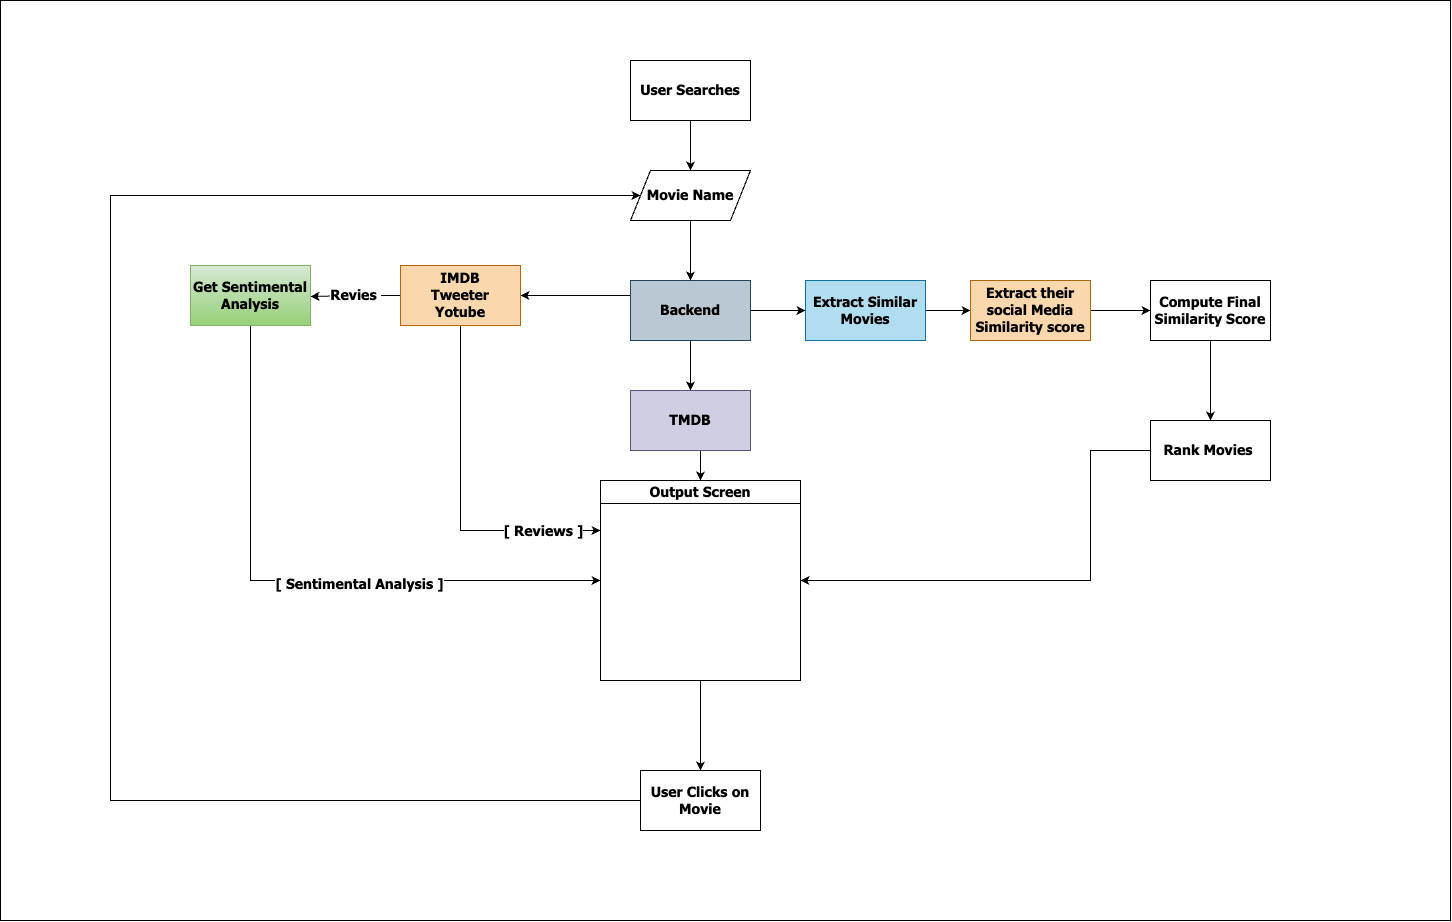

The diagram above was exported from draw.io. Its source (the exported page's mxGraphModel, read from the mxfile embedded in the PNG):
<mxGraphModel dx="3128" dy="-2005" grid="1" gridSize="10" guides="1" tooltips="1" connect="1" arrows="1" fold="1" page="1" pageScale="1" pageWidth="850" pageHeight="1100" background="#FFFFFF" math="0" shadow="0">
  <root>
    <mxCell id="0" />
    <mxCell id="1" parent="0" />
    <mxCell id="dI1H3Xc6TeJ5PNLBor1I-31" value="" style="rounded=0;whiteSpace=wrap;html=1;" vertex="1" parent="1">
      <mxGeometry x="-20" y="3870" width="1450" height="920" as="geometry" />
    </mxCell>
    <mxCell id="dI1H3Xc6TeJ5PNLBor1I-1" style="edgeStyle=orthogonalEdgeStyle;rounded=0;orthogonalLoop=1;jettySize=auto;html=1;exitX=1;exitY=0.5;exitDx=0;exitDy=0;entryX=0;entryY=0.5;entryDx=0;entryDy=0;fontFamily=Tahoma;fontSize=14;fontStyle=1" edge="1" parent="1" source="dI1H3Xc6TeJ5PNLBor1I-4" target="dI1H3Xc6TeJ5PNLBor1I-8">
      <mxGeometry relative="1" as="geometry">
        <mxPoint x="850" y="4179.545454545454" as="targetPoint" />
      </mxGeometry>
    </mxCell>
    <mxCell id="dI1H3Xc6TeJ5PNLBor1I-2" style="edgeStyle=orthogonalEdgeStyle;rounded=0;orthogonalLoop=1;jettySize=auto;html=1;exitX=0;exitY=0.25;exitDx=0;exitDy=0;fontFamily=Tahoma;fontSize=14;fontStyle=1" edge="1" parent="1" source="dI1H3Xc6TeJ5PNLBor1I-4" target="dI1H3Xc6TeJ5PNLBor1I-20">
      <mxGeometry relative="1" as="geometry">
        <mxPoint x="480" y="4165" as="targetPoint" />
      </mxGeometry>
    </mxCell>
    <mxCell id="dI1H3Xc6TeJ5PNLBor1I-3" style="edgeStyle=orthogonalEdgeStyle;rounded=0;orthogonalLoop=1;jettySize=auto;html=1;exitX=0.5;exitY=1;exitDx=0;exitDy=0;entryX=0.5;entryY=0;entryDx=0;entryDy=0;fontFamily=Tahoma;fontSize=14;fontStyle=1" edge="1" parent="1" source="dI1H3Xc6TeJ5PNLBor1I-4" target="dI1H3Xc6TeJ5PNLBor1I-27">
      <mxGeometry relative="1" as="geometry">
        <mxPoint x="670.181818181818" y="4250" as="targetPoint" />
      </mxGeometry>
    </mxCell>
    <mxCell id="dI1H3Xc6TeJ5PNLBor1I-4" value="Backend" style="rounded=0;whiteSpace=wrap;html=1;fontFamily=Tahoma;fontSize=14;fontStyle=1;fillColor=#bac8d3;strokeColor=#23445d;" vertex="1" parent="1">
      <mxGeometry x="610" y="4150" width="120" height="60" as="geometry" />
    </mxCell>
    <mxCell id="dI1H3Xc6TeJ5PNLBor1I-5" style="edgeStyle=orthogonalEdgeStyle;rounded=0;orthogonalLoop=1;jettySize=auto;html=1;entryX=0.5;entryY=0;entryDx=0;entryDy=0;fontFamily=Tahoma;fontSize=14;fontStyle=1" edge="1" parent="1" source="dI1H3Xc6TeJ5PNLBor1I-6" target="dI1H3Xc6TeJ5PNLBor1I-4">
      <mxGeometry relative="1" as="geometry" />
    </mxCell>
    <mxCell id="dI1H3Xc6TeJ5PNLBor1I-6" value="Movie Name" style="shape=parallelogram;perimeter=parallelogramPerimeter;whiteSpace=wrap;html=1;fixedSize=1;fontFamily=Tahoma;fontSize=14;fontStyle=1" vertex="1" parent="1">
      <mxGeometry x="610" y="4040" width="120" height="50" as="geometry" />
    </mxCell>
    <mxCell id="dI1H3Xc6TeJ5PNLBor1I-7" style="edgeStyle=orthogonalEdgeStyle;rounded=0;orthogonalLoop=1;jettySize=auto;html=1;entryX=0;entryY=0.5;entryDx=0;entryDy=0;fontFamily=Tahoma;fontSize=14;fontStyle=1" edge="1" parent="1" source="dI1H3Xc6TeJ5PNLBor1I-8" target="dI1H3Xc6TeJ5PNLBor1I-10">
      <mxGeometry relative="1" as="geometry">
        <mxPoint x="1090" y="4170" as="targetPoint" />
      </mxGeometry>
    </mxCell>
    <mxCell id="dI1H3Xc6TeJ5PNLBor1I-8" value="Extract Similar Movies" style="rounded=0;whiteSpace=wrap;html=1;fontFamily=Tahoma;fontSize=14;fontStyle=1;fillColor=#b1ddf0;strokeColor=#10739e;" vertex="1" parent="1">
      <mxGeometry x="785" y="4150" width="120" height="60" as="geometry" />
    </mxCell>
    <mxCell id="dI1H3Xc6TeJ5PNLBor1I-9" style="edgeStyle=orthogonalEdgeStyle;rounded=0;orthogonalLoop=1;jettySize=auto;html=1;exitX=1;exitY=0.5;exitDx=0;exitDy=0;entryX=0;entryY=0.5;entryDx=0;entryDy=0;fontFamily=Tahoma;fontSize=14;fontStyle=1" edge="1" parent="1" source="dI1H3Xc6TeJ5PNLBor1I-10" target="dI1H3Xc6TeJ5PNLBor1I-12">
      <mxGeometry relative="1" as="geometry">
        <mxPoint x="1280" y="4170.454545454544" as="targetPoint" />
      </mxGeometry>
    </mxCell>
    <mxCell id="dI1H3Xc6TeJ5PNLBor1I-10" value="Extract their social Media Similarity score" style="rounded=0;whiteSpace=wrap;html=1;fontFamily=Tahoma;fontSize=14;fontStyle=1;fillColor=#fad7ac;strokeColor=#b46504;" vertex="1" parent="1">
      <mxGeometry x="950" y="4150" width="120" height="60" as="geometry" />
    </mxCell>
    <mxCell id="dI1H3Xc6TeJ5PNLBor1I-11" value="" style="edgeStyle=orthogonalEdgeStyle;rounded=0;orthogonalLoop=1;jettySize=auto;html=1;fontFamily=Tahoma;fontSize=14;fontStyle=1" edge="1" parent="1" source="dI1H3Xc6TeJ5PNLBor1I-12" target="dI1H3Xc6TeJ5PNLBor1I-14">
      <mxGeometry relative="1" as="geometry" />
    </mxCell>
    <mxCell id="dI1H3Xc6TeJ5PNLBor1I-12" value="Compute Final Similarity Score" style="rounded=0;whiteSpace=wrap;html=1;fontFamily=Tahoma;fontSize=14;fontStyle=1" vertex="1" parent="1">
      <mxGeometry x="1130" y="4150" width="120" height="60" as="geometry" />
    </mxCell>
    <mxCell id="dI1H3Xc6TeJ5PNLBor1I-13" style="edgeStyle=orthogonalEdgeStyle;rounded=0;orthogonalLoop=1;jettySize=auto;html=1;entryX=1;entryY=0.5;entryDx=0;entryDy=0;fontFamily=Tahoma;fontSize=14;fontStyle=1" edge="1" parent="1" source="dI1H3Xc6TeJ5PNLBor1I-14" target="dI1H3Xc6TeJ5PNLBor1I-16">
      <mxGeometry relative="1" as="geometry">
        <mxPoint x="750" y="4320" as="targetPoint" />
        <Array as="points">
          <mxPoint x="1070" y="4320" />
          <mxPoint x="1070" y="4450" />
        </Array>
      </mxGeometry>
    </mxCell>
    <mxCell id="dI1H3Xc6TeJ5PNLBor1I-14" value="Rank Movies&amp;nbsp;" style="whiteSpace=wrap;html=1;rounded=0;fontFamily=Tahoma;fontSize=14;fontStyle=1" vertex="1" parent="1">
      <mxGeometry x="1130" y="4290" width="120" height="60" as="geometry" />
    </mxCell>
    <mxCell id="dI1H3Xc6TeJ5PNLBor1I-15" style="edgeStyle=orthogonalEdgeStyle;rounded=0;orthogonalLoop=1;jettySize=auto;html=1;exitX=0.5;exitY=1;exitDx=0;exitDy=0;entryX=0.5;entryY=0;entryDx=0;entryDy=0;fontFamily=Tahoma;fontSize=14;fontStyle=1" edge="1" parent="1" source="dI1H3Xc6TeJ5PNLBor1I-16" target="dI1H3Xc6TeJ5PNLBor1I-25">
      <mxGeometry relative="1" as="geometry">
        <mxPoint x="699.272727272727" y="4630" as="targetPoint" />
      </mxGeometry>
    </mxCell>
    <mxCell id="dI1H3Xc6TeJ5PNLBor1I-16" value="Output Screen" style="swimlane;whiteSpace=wrap;html=1;fontFamily=Tahoma;fontSize=14;fontStyle=1" vertex="1" parent="1">
      <mxGeometry x="580" y="4350" width="200" height="200" as="geometry" />
    </mxCell>
    <mxCell id="dI1H3Xc6TeJ5PNLBor1I-17" value="Revies&amp;nbsp;" style="edgeStyle=orthogonalEdgeStyle;rounded=0;orthogonalLoop=1;jettySize=auto;html=1;exitX=0;exitY=0.5;exitDx=0;exitDy=0;entryX=1;entryY=0.5;entryDx=0;entryDy=0;fontFamily=Tahoma;fontSize=14;fontStyle=1" edge="1" parent="1" source="dI1H3Xc6TeJ5PNLBor1I-20" target="dI1H3Xc6TeJ5PNLBor1I-23">
      <mxGeometry relative="1" as="geometry">
        <mxPoint x="300" y="4165" as="targetPoint" />
        <Array as="points">
          <mxPoint x="330" y="4165" />
          <mxPoint x="290" y="4166" />
        </Array>
      </mxGeometry>
    </mxCell>
    <mxCell id="dI1H3Xc6TeJ5PNLBor1I-18" style="edgeStyle=orthogonalEdgeStyle;rounded=0;orthogonalLoop=1;jettySize=auto;html=1;exitX=0.5;exitY=1;exitDx=0;exitDy=0;entryX=0;entryY=0.25;entryDx=0;entryDy=0;fontFamily=Tahoma;fontSize=14;fontStyle=1" edge="1" parent="1" source="dI1H3Xc6TeJ5PNLBor1I-20" target="dI1H3Xc6TeJ5PNLBor1I-16">
      <mxGeometry relative="1" as="geometry" />
    </mxCell>
    <mxCell id="dI1H3Xc6TeJ5PNLBor1I-19" value="[ Reviews ]" style="edgeLabel;html=1;align=center;verticalAlign=middle;resizable=0;points=[];fontFamily=Tahoma;fontSize=14;fontStyle=1" vertex="1" connectable="0" parent="dI1H3Xc6TeJ5PNLBor1I-18">
      <mxGeometry x="0.6681" relative="1" as="geometry">
        <mxPoint as="offset" />
      </mxGeometry>
    </mxCell>
    <mxCell id="dI1H3Xc6TeJ5PNLBor1I-20" value="IMDB&lt;br&gt;Tweeter&lt;div&gt;Yotube&lt;/div&gt;" style="rounded=0;whiteSpace=wrap;html=1;fontFamily=Tahoma;fontSize=14;fontStyle=1;fillColor=#fad7ac;strokeColor=#b46504;" vertex="1" parent="1">
      <mxGeometry x="380" y="4135" width="120" height="60" as="geometry" />
    </mxCell>
    <mxCell id="dI1H3Xc6TeJ5PNLBor1I-21" style="edgeStyle=orthogonalEdgeStyle;rounded=0;orthogonalLoop=1;jettySize=auto;html=1;exitX=0.5;exitY=1;exitDx=0;exitDy=0;entryX=0;entryY=0.5;entryDx=0;entryDy=0;fontFamily=Tahoma;fontSize=14;fontStyle=1" edge="1" parent="1" source="dI1H3Xc6TeJ5PNLBor1I-23" target="dI1H3Xc6TeJ5PNLBor1I-16">
      <mxGeometry relative="1" as="geometry" />
    </mxCell>
    <mxCell id="dI1H3Xc6TeJ5PNLBor1I-22" value="[ Sentimental Analysis ]" style="edgeLabel;html=1;align=center;verticalAlign=middle;resizable=0;points=[];fontFamily=Tahoma;fontSize=14;fontStyle=1" vertex="1" connectable="0" parent="dI1H3Xc6TeJ5PNLBor1I-21">
      <mxGeometry x="0.204" y="-3" relative="1" as="geometry">
        <mxPoint as="offset" />
      </mxGeometry>
    </mxCell>
    <mxCell id="dI1H3Xc6TeJ5PNLBor1I-23" value="Get Sentimental Analysis" style="rounded=0;whiteSpace=wrap;html=1;fontFamily=Tahoma;fontSize=14;fontStyle=1;fillColor=#d5e8d4;gradientColor=#97d077;strokeColor=#82b366;" vertex="1" parent="1">
      <mxGeometry x="170" y="4135" width="120" height="60" as="geometry" />
    </mxCell>
    <mxCell id="dI1H3Xc6TeJ5PNLBor1I-24" style="edgeStyle=orthogonalEdgeStyle;rounded=0;orthogonalLoop=1;jettySize=auto;html=1;entryX=0;entryY=0.5;entryDx=0;entryDy=0;fontFamily=Tahoma;fontSize=14;fontStyle=1" edge="1" parent="1" source="dI1H3Xc6TeJ5PNLBor1I-25" target="dI1H3Xc6TeJ5PNLBor1I-6">
      <mxGeometry relative="1" as="geometry">
        <Array as="points">
          <mxPoint x="90" y="4670" />
          <mxPoint x="90" y="4065" />
        </Array>
      </mxGeometry>
    </mxCell>
    <mxCell id="dI1H3Xc6TeJ5PNLBor1I-25" value="User Clicks on Movie" style="rounded=0;whiteSpace=wrap;html=1;fontFamily=Tahoma;fontSize=14;fontStyle=1" vertex="1" parent="1">
      <mxGeometry x="620" y="4640" width="120" height="60" as="geometry" />
    </mxCell>
    <mxCell id="dI1H3Xc6TeJ5PNLBor1I-26" style="edgeStyle=orthogonalEdgeStyle;rounded=0;orthogonalLoop=1;jettySize=auto;html=1;exitX=0.5;exitY=1;exitDx=0;exitDy=0;entryX=0.5;entryY=0;entryDx=0;entryDy=0;fontFamily=Tahoma;fontSize=14;fontStyle=1" edge="1" parent="1" source="dI1H3Xc6TeJ5PNLBor1I-27" target="dI1H3Xc6TeJ5PNLBor1I-16">
      <mxGeometry relative="1" as="geometry" />
    </mxCell>
    <mxCell id="dI1H3Xc6TeJ5PNLBor1I-27" value="TMDB" style="rounded=0;whiteSpace=wrap;html=1;fontFamily=Tahoma;fontSize=14;fontStyle=1;fillColor=#d0cee2;strokeColor=#56517e;" vertex="1" parent="1">
      <mxGeometry x="610" y="4260" width="120" height="60" as="geometry" />
    </mxCell>
    <mxCell id="dI1H3Xc6TeJ5PNLBor1I-28" style="edgeStyle=orthogonalEdgeStyle;rounded=0;orthogonalLoop=1;jettySize=auto;html=1;entryX=0.5;entryY=0;entryDx=0;entryDy=0;fontFamily=Tahoma;fontSize=14;fontStyle=1" edge="1" parent="1" source="dI1H3Xc6TeJ5PNLBor1I-29" target="dI1H3Xc6TeJ5PNLBor1I-6">
      <mxGeometry relative="1" as="geometry" />
    </mxCell>
    <mxCell id="dI1H3Xc6TeJ5PNLBor1I-29" value="User Searches" style="rounded=0;whiteSpace=wrap;html=1;fontFamily=Tahoma;fontSize=14;fontStyle=1" vertex="1" parent="1">
      <mxGeometry x="610" y="3930" width="120" height="60" as="geometry" />
    </mxCell>
  </root>
</mxGraphModel>